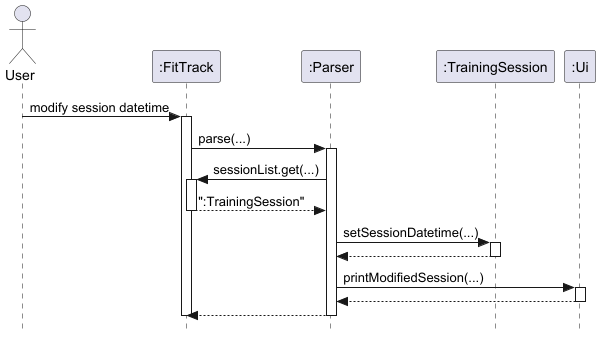

The diagram above was rendered by PlantUML. Its source (embedded in the PNG):
@startuml
skinparam style strictuml

actor User
participant ":FitTrack"
participant ":Parser"
participant ":TrainingSession"
participant ":Ui"

User -> ":FitTrack": modify session datetime
activate ":FitTrack"

":FitTrack" -> ":Parser": parse(...)
activate ":Parser"

":Parser" -> ":FitTrack": sessionList.get(...)
activate ":FitTrack"
":FitTrack" --> ":Parser": ":TrainingSession"
deactivate ":FitTrack"

":Parser" -> ":TrainingSession": setSessionDatetime(...)
activate ":TrainingSession"
":TrainingSession" --> ":Parser":
deactivate ":TrainingSession"

":Parser" -> ":Ui": printModifiedSession(...)
activate ":Ui"
":Ui" --> ":Parser"
deactivate ":Ui"

":Parser" --> ":FitTrack"

deactivate ":Parser"
deactivate ":FitTrack"
@enduml